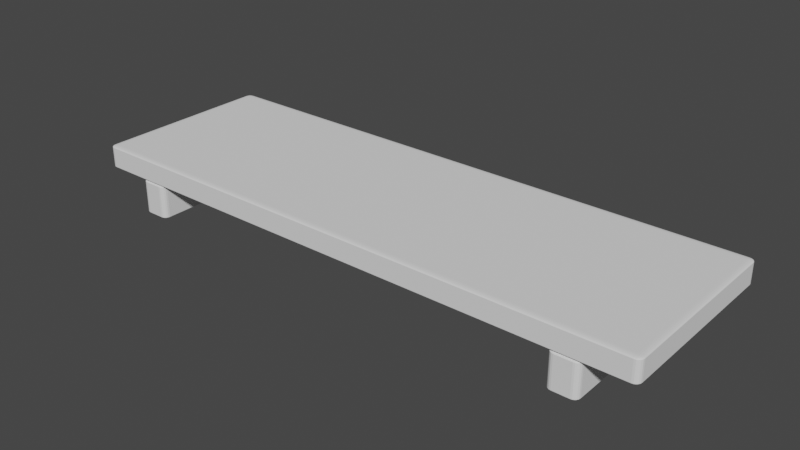# Source: m_etagere.blend  (saved by Blender 3.0.42; exported with 4.5.12 LTS)
import bpy
from mathutils import Matrix  # noqa: F401  (used for matrix-valued properties, if any)

bpy.ops.wm.read_factory_settings(use_empty=True)
scene = bpy.context.scene
scene.name = 'Scene'

# ---- world
world_world = bpy.data.worlds.new('World'); scene.world = world_world
world_world.use_nodes = True; world_world.node_tree.nodes.clear()
_N = world_world.node_tree.nodes; _L = world_world.node_tree.links
n0 = _N.new('ShaderNodeOutputWorld'); n0.name = 'World Output'; n0.location = (300, 300)
n1 = _N.new('ShaderNodeBackground'); n1.name = 'Background'; n1.location = (10, 300)
n1.inputs[0].default_value = (0.05088, 0.05088, 0.05088, 1.0)
_L.new(n1.outputs[0], n0.inputs[0])
n0.is_active_output = True
world_world.color = (0.05088, 0.05088, 0.05088)
world_world.use_sun_shadow = False
world_world.sun_shadow_jitter_overblur = 0.0

# ---- meshes
me_cube_003 = bpy.data.meshes.new('Cube.003')
me_cube_003.from_pydata([(1.856, -1.0, -0.8), (1.856, -1.0, 0.8), (1.856, 0.1986, -0.8), (1.856, 0.1986, 0.8), (2.1, -1.0, -0.8), (2.1, -1.0, 0.8), (2.1, 0.1986, -0.8), (2.1, 0.1986, 0.8), (-2.5, 0.202, -0.8), (-2.5, 0.202, 0.8), (-2.5, 0.9897, -0.8), (-2.5, 0.9897, 0.8), (2.5, 0.202, -0.8), (2.5, 0.202, 0.8), (2.5, 0.9897, -0.8), (2.5, 0.9897, 0.8), (-2.1, -1.0, -0.8), (-2.1, -1.0, 0.8), (-2.1, 0.1986, -0.8), (-2.1, 0.1986, 0.8), (-1.856, -1.0, -0.8), (-1.856, -1.0, 0.8), (-1.856, 0.1986, -0.8), (-1.856, 0.1986, 0.8)], [], [(0, 1, 3, 2), (2, 3, 7, 6), (6, 7, 5, 4), (4, 5, 1, 0), (2, 6, 4, 0), (7, 3, 1, 5), (8, 9, 11, 10), (10, 11, 15, 14), (14, 15, 13, 12), (12, 13, 9, 8), (10, 14, 12, 8), (15, 11, 9, 13), (16, 17, 19, 18), (18, 19, 23, 22), (22, 23, 21, 20), (20, 21, 17, 16), (18, 22, 20, 16), (23, 19, 17, 21)])
_uv = me_cube_003.uv_layers.new(name='UVMap')
_uv.uv.foreach_set('vector', [0.375, 0.0, 0.625, 0.0, 0.625, 0.25, 0.375, 0.25, 0.375, 0.25, 0.625, 0.25, 0.625, 0.5, 0.375, 0.5, 0.375, 0.5, 0.625, 0.5, 0.625, 0.75, 0.375, 0.75, 0.375, 0.75, 0.625, 0.75, 0.625, 1.0, 0.375, 1.0, 0.125, 0.5, 0.375, 0.5, 0.375, 0.75, 0.125, 0.75, 0.625, 0.5, 0.875, 0.5, 0.875, 0.75, 0.625, 0.75, 0.375, 0.0, 0.625, 0.0, 0.625, 0.25, 0.375, 0.25, 0.375, 0.25, 0.625, 0.25, 0.625, 0.5, 0.375, 0.5, 0.375, 0.5, 0.625, 0.5, 0.625, 0.75, 0.375, 0.75, 0.375, 0.75, 0.625, 0.75, 0.625, 1.0, 0.375, 1.0, 0.125, 0.5, 0.375, 0.5, 0.375, 0.75, 0.125, 0.75, 0.625, 0.5, 0.875, 0.5, 0.875, 0.75, 0.625, 0.75, 0.375, 0.0, 0.625, 0.0, 0.625, 0.25, 0.375, 0.25, 0.375, 0.25, 0.625, 0.25, 0.625, 0.5, 0.375, 0.5, 0.375, 0.5, 0.625, 0.5, 0.625, 0.75, 0.375, 0.75, 0.375, 0.75, 0.625, 0.75, 0.625, 1.0, 0.375, 1.0, 0.125, 0.5, 0.375, 0.5, 0.375, 0.75, 0.125, 0.75, 0.625, 0.5, 0.875, 0.5, 0.875, 0.75, 0.625, 0.75])
me_cube_003.update()

# ---- objects
ob_etagere = bpy.data.objects.new('Etagere', me_cube_003)

# ---- transforms, parenting, visibility, modifiers, constraints
ob_etagere.location = (0.003712, 2.235e-08, 8.742e-09)
ob_etagere.rotation_euler = (1.571, -0.0, 0.0)
ob_etagere.scale = (0.1517, 0.03787, 0.1517)
_m = ob_etagere.modifiers.new('Bevel', 'BEVEL')
_m.width = 0.05
_m.width_pct = 0.05
_m.segments = 5

# ---- collection membership
scene.collection.objects.link(ob_etagere)

# ---- scene / render settings (as saved in the file)
scene.frame_start = 1; scene.frame_end = 250; scene.frame_set(0)
scene.render.engine = 'BLENDER_EEVEE_NEXT'
scene.cycles.sampling_pattern = 'TABULATED_SOBOL'
scene.cycles.use_light_tree = False
scene.view_settings.view_transform = 'Filmic'
bpy.context.view_layer.update()

# ---- added for rendering (the .blend has no active camera and no usable light): camera, sun
cam_auto = bpy.data.cameras.new('AutoCamera')
cam_auto.lens = 50.0
cam_auto.sensor_width = 36.0
cam_auto.clip_end = 1000.0
ob_auto_camera = bpy.data.objects.new('AutoCamera', cam_auto)
scene.collection.objects.link(ob_auto_camera)
ob_auto_camera.location = (0.744043, -0.888398, 0.59207)
ob_auto_camera.rotation_euler = (1.09748, -7.21219e-08, 0.694738)
scene.camera = ob_auto_camera
light_auto_sun = bpy.data.lights.new('AutoSun', 'SUN')
light_auto_sun.energy = 3.0
light_auto_sun.angle = 0.0523599
ob_auto_sun = bpy.data.objects.new('AutoSun', light_auto_sun)
scene.collection.objects.link(ob_auto_sun)
ob_auto_sun.rotation_euler = (0.872665, 0.174533, 0.523599)
bpy.context.view_layer.update()
